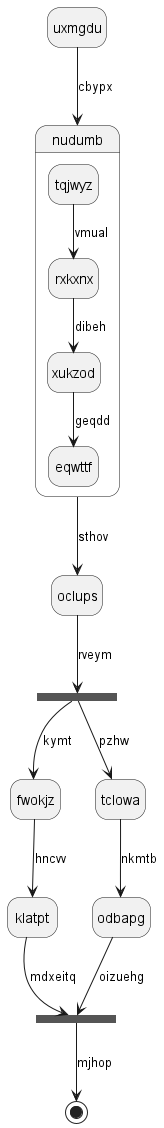

The diagram above was rendered by PlantUML. Its source (embedded in the PNG):
@startuml
hide empty description
state uxmgdu
uxmgdu --> nudumb : cbypx
state nudumb {
tqjwyz --> rxkxnx : vmual
rxkxnx --> xukzod : dibeh
xukzod --> eqwttf : geqdd
}
nudumb --> oclups : sthov
state rmbjlc <<fork>>
oclups --> rmbjlc : rveym
state gfvytk <<join>>
rmbjlc --> fwokjz : kymt
fwokjz --> klatpt : hncvv
klatpt --> gfvytk : mdxeitq
rmbjlc --> tclowa : pzhw
tclowa --> odbapg : nkmtb
odbapg --> gfvytk : oizuehg
gfvytk --> [*] : mjhop
@enduml